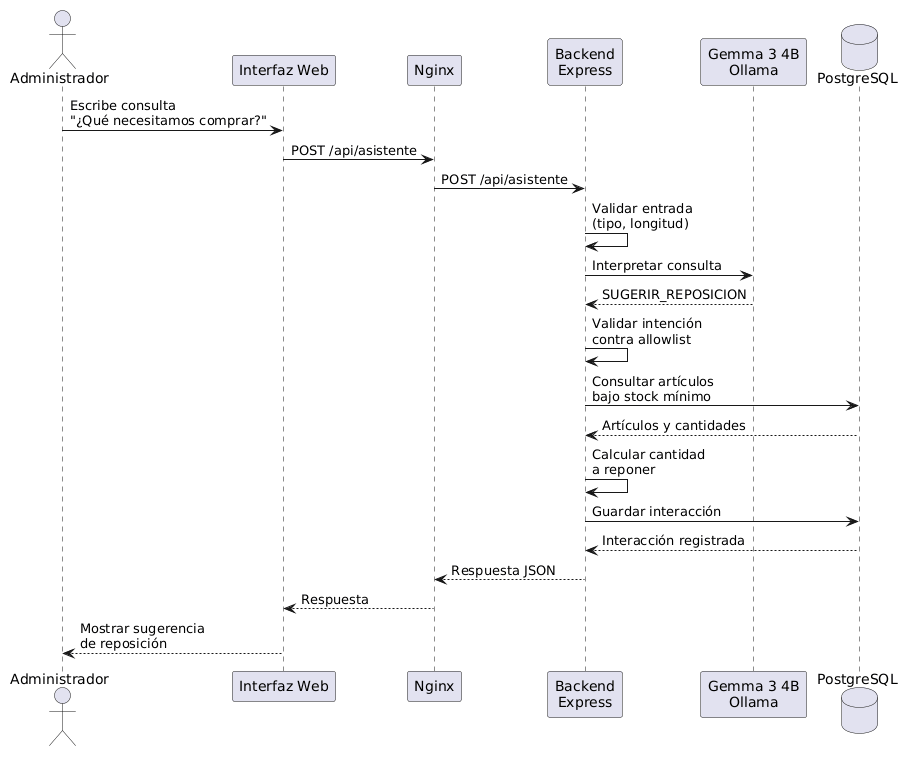

The diagram above was rendered by PlantUML. Its source (embedded in the PNG):
@startuml
actor Administrador
participant "Interfaz Web" as Frontend
participant "Nginx" as Nginx
participant "Backend\nExpress" as Backend
participant "Gemma 3 4B\nOllama" as IA
database "PostgreSQL" as DB

Administrador -> Frontend : Escribe consulta\n"¿Qué necesitamos comprar?"
Frontend -> Nginx : POST /api/asistente
Nginx -> Backend : POST /api/asistente

Backend -> Backend : Validar entrada\n(tipo, longitud)

Backend -> IA : Interpretar consulta
IA --> Backend : SUGERIR_REPOSICION

Backend -> Backend : Validar intención\ncontra allowlist

Backend -> DB : Consultar artículos\nbajo stock mínimo
DB --> Backend : Artículos y cantidades

Backend -> Backend : Calcular cantidad\na reponer

Backend -> DB : Guardar interacción
DB --> Backend : Interacción registrada

Backend --> Nginx : Respuesta JSON
Nginx --> Frontend : Respuesta

Frontend --> Administrador : Mostrar sugerencia\nde reposición
@enduml